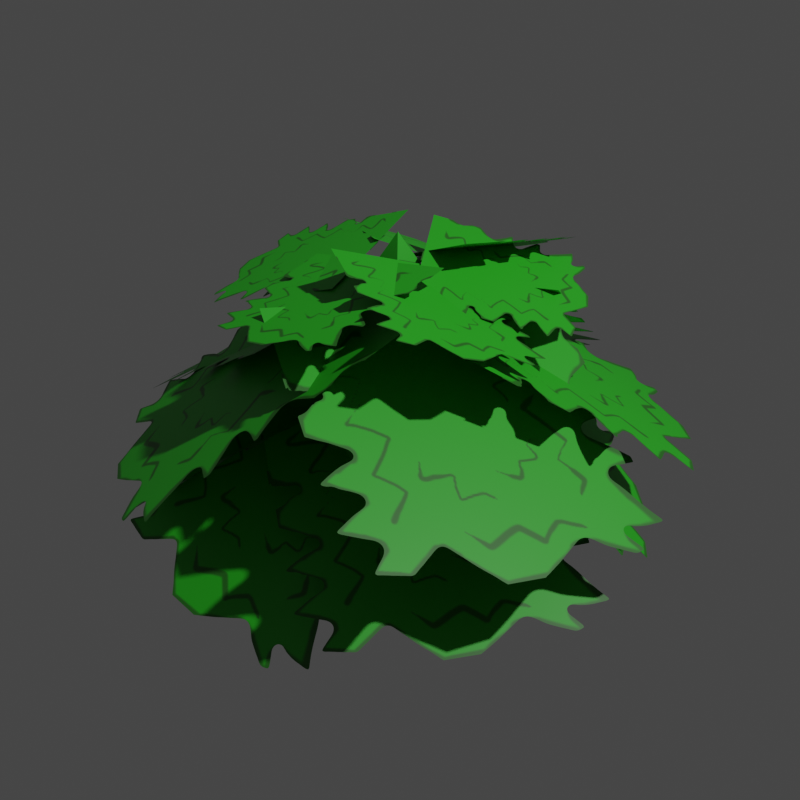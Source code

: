# Source: icon_renderer_blender.blend  (saved by Blender 3.6.13; exported with 4.5.12 LTS)
import bpy
from mathutils import Matrix  # noqa: F401  (used for matrix-valued properties, if any)

bpy.ops.wm.read_factory_settings(use_empty=True)
scene = bpy.context.scene
scene.name = 'Scene'

# ---- collections
col_collection = bpy.data.collections.new('Collection'); scene.collection.children.link(col_collection)
col_collection_001 = bpy.data.collections.new('Collection.001'); col_collection.children.link(col_collection_001)

# ---- images (referenced by path relative to the original .blend; pixels are not part of the script)
import os
ASSET_DIR = os.environ.get("B2B_ASSET_DIR", "")  # directory of the original .blend (textures are referenced by path, not embedded)
HERE = os.path.dirname(os.path.abspath(__file__))  # packed textures are extracted next to this script under _unpacked/

def load_image(name, relpath, width, height, colorspace="sRGB"):
    """Load a texture the original file referenced (path relative to the .blend, or extracted next to this script)."""
    p = next((c for c in (os.path.join(HERE, relpath), os.path.join(ASSET_DIR, relpath)) if relpath and os.path.exists(c)), "")
    if p:
        img = bpy.data.images.load(p, check_existing=True)
        img.name = name
    else:  # same state as the original file: an image datablock whose file is absent (Cycles renders it pink)
        img = bpy.data.images.new(name, width, height)
        img.source = "FILE"
        img.filepath = "//" + (relpath or name)
    img.colorspace_settings.name = colorspace
    return img
img_bush_leaf_tex = load_image('bush_leaf_tex', '_unpacked/bush_leaf_tex.2eb1a146.png', 256, 256, 'sRGB')

# ---- materials (node trees are filled in below, after node groups)
mat_bush_base_mat = bpy.data.materials.new('bush_base_mat')
mat_bush_base_mat.use_backface_culling = True
mat_bush_base_mat.use_transparent_shadow = False
mat_bush_leaflet_mat = bpy.data.materials.new('bush_leaflet_mat')
mat_bush_leaflet_mat.use_backface_culling = True

# ---- material node trees
mat_bush_base_mat.use_nodes = True; mat_bush_base_mat.node_tree.nodes.clear()
_N = mat_bush_base_mat.node_tree.nodes; _L = mat_bush_base_mat.node_tree.links
n0 = _N.new('ShaderNodeBsdfPrincipled'); n0.name = 'Principled BSDF'; n0.location = (10, 300)
n0.distribution = 'GGX'
n0.subsurface_method = 'RANDOM_WALK_SKIN'
n0.inputs[0].default_value = (0.02217, 0.4287, 0.01444, 1.0)
n0.inputs[3].default_value = 1.45
n0.inputs[27].default_value = (0.0, 0.0, 0.0, 1.0)
n0.inputs[28].default_value = 1.0
n1 = _N.new('ShaderNodeOutputMaterial'); n1.name = 'Material Output'; n1.location = (300, 300)
_L.new(n0.outputs[0], n1.inputs[0])
n1.is_active_output = True
mat_bush_leaflet_mat.use_nodes = True; mat_bush_leaflet_mat.node_tree.nodes.clear()
_N = mat_bush_leaflet_mat.node_tree.nodes; _L = mat_bush_leaflet_mat.node_tree.links
n0 = _N.new('ShaderNodeOutputMaterial'); n0.name = 'Material Output'; n0.location = (271, 445)
n1 = _N.new('ShaderNodeBsdfPrincipled'); n1.name = 'Principled BSDF'; n1.location = (-19, 445)
n1.distribution = 'GGX'
n1.subsurface_method = 'RANDOM_WALK_SKIN'
n1.inputs[3].default_value = 1.45
n1.inputs[27].default_value = (0.0, 0.0, 0.0, 1.0)
n1.inputs[28].default_value = 1.0
n2 = _N.new('ShaderNodeTexImage'); n2.name = 'Image Texture'; n2.location = (-309, 425)
n2.image = img_bush_leaf_tex
n3 = _N.new('ShaderNodeMath'); n3.name = 'Math'; n3.location = (0, 0)
n3.hide = True
n3.operation = 'GREATER_THAN'
_L.new(n1.outputs[0], n0.inputs[0])
_L.new(n2.outputs[0], n1.inputs[0])
_L.new(n2.outputs[1], n3.inputs[0])
_L.new(n3.outputs[0], n1.inputs[4])
n0.is_active_output = True

# ---- world
world_world = bpy.data.worlds.new('World'); scene.world = world_world
world_world.use_nodes = True; world_world.node_tree.nodes.clear()
_N = world_world.node_tree.nodes; _L = world_world.node_tree.links
n0 = _N.new('ShaderNodeOutputWorld'); n0.name = 'World Output'; n0.location = (300, 300)
n1 = _N.new('ShaderNodeBackground'); n1.name = 'Background'; n1.location = (10, 300)
n1.inputs[0].default_value = (0.05088, 0.05088, 0.05088, 1.0)
_L.new(n1.outputs[0], n0.inputs[0])
n0.is_active_output = True
world_world.color = (0.05088, 0.05088, 0.05088)
world_world.use_sun_shadow = False
world_world.sun_shadow_jitter_overblur = 0.0

# ---- cameras
cam_camera = bpy.data.cameras.new('Camera')
cam_camera.clip_end = 100.0
cam_camera.ortho_scale = 7.314

# ---- lights
light_light = bpy.data.lights.new('Light', 'POINT')
light_light.transmission_factor = 0.0
light_light.energy = 1000.0
light_light.shadow_soft_size = 0.1
light_light.shadow_maximum_resolution = 0.006
light_light.use_absolute_resolution = True

# ---- meshes
me_cube_001 = bpy.data.meshes.new('Cube.001')
me_cube_001.from_pydata([(-0.5189, -0.5189, -1.061), (0.0, 0.0, 0.0), (-0.5189, 0.5189, -1.061), (0.0, 0.0, 0.0), (0.5189, -0.5189, -1.061), (0.0, 0.0, 0.0), (0.5189, 0.5189, -1.061), (0.0, 0.0, 0.0)], [], [(0, 1, 3, 2), (2, 3, 7, 6), (6, 7, 5, 4), (4, 5, 1, 0), (2, 6, 4, 0), (7, 3, 1, 5)])
_uv = me_cube_001.uv_layers.new(name='UVMap')
_uv.uv.foreach_set('vector', [0.375, 0.0, 0.625, 0.0, 0.625, 0.25, 0.375, 0.25, 0.375, 0.25, 0.625, 0.25, 0.625, 0.5, 0.375, 0.5, 0.375, 0.5, 0.625, 0.5, 0.625, 0.75, 0.375, 0.75, 0.375, 0.75, 0.625, 0.75, 0.625, 1.0, 0.375, 1.0, 0.125, 0.5, 0.375, 0.5, 0.375, 0.75, 0.125, 0.75, 0.625, 0.5, 0.875, 0.5, 0.875, 0.75, 0.625, 0.75])
me_cube_001.materials.append(mat_bush_base_mat)
me_cube_001.update()
me_plane = bpy.data.meshes.new('Plane')
me_plane.from_pydata([(-0.5629, -0.6009, 0.07925), (0.5629, -0.6009, 0.07925), (-0.5629, 0.5248, 0.07925), (0.5629, 0.5248, 0.07925)], [], [(0, 1, 3, 2)])
_uv = me_plane.uv_layers.new(name='UVMap')
_uv.uv.foreach_set('vector', [0.0, 0.0, 1.0, 0.0, 1.0, 1.0, 0.0, 1.0])
me_plane.materials.append(mat_bush_leaflet_mat)
me_plane.update()
me_plane_001 = bpy.data.meshes.new('Plane.001')
me_plane_001.from_pydata([(-0.5629, -0.6009, 0.07925), (0.5629, -0.6009, 0.07925), (-0.5629, 0.5248, 0.07925), (0.5629, 0.5248, 0.07925)], [], [(0, 1, 3, 2)])
_uv = me_plane_001.uv_layers.new(name='UVMap')
_uv.uv.foreach_set('vector', [0.0, 0.0, 1.0, 0.0, 1.0, 1.0, 0.0, 1.0])
me_plane_001.materials.append(mat_bush_leaflet_mat)
me_plane_001.update()
me_plane_002 = bpy.data.meshes.new('Plane.002')
me_plane_002.from_pydata([(-0.5629, -0.6009, 0.07925), (0.5629, -0.6009, 0.07925), (-0.5629, 0.5248, 0.07925), (0.5629, 0.5248, 0.07925)], [], [(0, 1, 3, 2)])
_uv = me_plane_002.uv_layers.new(name='UVMap')
_uv.uv.foreach_set('vector', [0.0, 0.0, 1.0, 0.0, 1.0, 1.0, 0.0, 1.0])
me_plane_002.materials.append(mat_bush_leaflet_mat)
me_plane_002.update()
me_plane_003 = bpy.data.meshes.new('Plane.003')
me_plane_003.from_pydata([(-0.5629, -0.6009, 0.07925), (0.5629, -0.6009, 0.07925), (-0.5629, 0.5248, 0.07925), (0.5629, 0.5248, 0.07925)], [], [(0, 1, 3, 2)])
_uv = me_plane_003.uv_layers.new(name='UVMap')
_uv.uv.foreach_set('vector', [0.0, 0.0, 1.0, 0.0, 1.0, 1.0, 0.0, 1.0])
me_plane_003.materials.append(mat_bush_leaflet_mat)
me_plane_003.update()
me_plane_004 = bpy.data.meshes.new('Plane.004')
me_plane_004.from_pydata([(-0.5629, -0.6009, 0.07925), (0.5629, -0.6009, 0.07925), (-0.5629, 0.5248, 0.07925), (0.5629, 0.5248, 0.07925)], [], [(0, 1, 3, 2)])
_uv = me_plane_004.uv_layers.new(name='UVMap')
_uv.uv.foreach_set('vector', [0.0, 0.0, 1.0, 0.0, 1.0, 1.0, 0.0, 1.0])
me_plane_004.materials.append(mat_bush_leaflet_mat)
me_plane_004.update()
me_plane_005 = bpy.data.meshes.new('Plane.005')
me_plane_005.from_pydata([(-0.6059, -0.7618, -0.0222), (0.6059, -0.7618, -0.0222), (-0.6059, 0.4501, -0.0222), (0.6059, 0.4501, -0.0222)], [], [(0, 1, 3, 2)])
_uv = me_plane_005.uv_layers.new(name='UVMap')
_uv.uv.foreach_set('vector', [0.0, 0.0, 1.0, 0.0, 1.0, 1.0, 0.0, 1.0])
me_plane_005.materials.append(mat_bush_leaflet_mat)
me_plane_005.update()
me_plane_006 = bpy.data.meshes.new('Plane.006')
me_plane_006.from_pydata([(-0.6059, -0.7618, -0.0222), (0.6059, -0.7618, -0.0222), (-0.6059, 0.4501, -0.0222), (0.6059, 0.4501, -0.0222)], [], [(0, 1, 3, 2)])
_uv = me_plane_006.uv_layers.new(name='UVMap')
_uv.uv.foreach_set('vector', [0.0, 0.0, 1.0, 0.0, 1.0, 1.0, 0.0, 1.0])
me_plane_006.materials.append(mat_bush_leaflet_mat)
me_plane_006.update()
me_plane_007 = bpy.data.meshes.new('Plane.007')
me_plane_007.from_pydata([(-0.6059, -0.7618, -0.0222), (0.6059, -0.7618, -0.0222), (-0.6059, 0.4501, -0.0222), (0.6059, 0.4501, -0.0222)], [], [(0, 1, 3, 2)])
_uv = me_plane_007.uv_layers.new(name='UVMap')
_uv.uv.foreach_set('vector', [0.0, 0.0, 1.0, 0.0, 1.0, 1.0, 0.0, 1.0])
me_plane_007.materials.append(mat_bush_leaflet_mat)
me_plane_007.update()
me_plane_008 = bpy.data.meshes.new('Plane.008')
me_plane_008.from_pydata([(-0.6059, -0.7618, -0.0222), (0.6059, -0.7618, -0.0222), (-0.6059, 0.4501, -0.0222), (0.6059, 0.4501, -0.0222)], [], [(0, 1, 3, 2)])
_uv = me_plane_008.uv_layers.new(name='UVMap')
_uv.uv.foreach_set('vector', [0.0, 0.0, 1.0, 0.0, 1.0, 1.0, 0.0, 1.0])
me_plane_008.materials.append(mat_bush_leaflet_mat)
me_plane_008.update()
me_plane_009 = bpy.data.meshes.new('Plane.009')
me_plane_009.from_pydata([(-0.6059, -0.7618, -0.0222), (0.6059, -0.7618, -0.0222), (-0.6059, 0.4501, -0.0222), (0.6059, 0.4501, -0.0222)], [], [(0, 1, 3, 2)])
_uv = me_plane_009.uv_layers.new(name='UVMap')
_uv.uv.foreach_set('vector', [0.0, 0.0, 1.0, 0.0, 1.0, 1.0, 0.0, 1.0])
me_plane_009.materials.append(mat_bush_leaflet_mat)
me_plane_009.update()
me_plane_010 = bpy.data.meshes.new('Plane.010')
me_plane_010.from_pydata([(-0.6059, -0.7618, -0.0222), (0.6059, -0.7618, -0.0222), (-0.6059, 0.4501, -0.0222), (0.6059, 0.4501, -0.0222)], [], [(0, 1, 3, 2)])
_uv = me_plane_010.uv_layers.new(name='UVMap')
_uv.uv.foreach_set('vector', [0.0, 0.0, 1.0, 0.0, 1.0, 1.0, 0.0, 1.0])
me_plane_010.materials.append(mat_bush_leaflet_mat)
me_plane_010.update()
me_plane_011 = bpy.data.meshes.new('Plane.011')
me_plane_011.from_pydata([(-0.6059, -0.7618, -0.0222), (0.6059, -0.7618, -0.0222), (-0.6059, 0.4501, -0.0222), (0.6059, 0.4501, -0.0222)], [], [(0, 1, 3, 2)])
_uv = me_plane_011.uv_layers.new(name='UVMap')
_uv.uv.foreach_set('vector', [0.0, 0.0, 1.0, 0.0, 1.0, 1.0, 0.0, 1.0])
me_plane_011.materials.append(mat_bush_leaflet_mat)
me_plane_011.update()
me_plane_012 = bpy.data.meshes.new('Plane.012')
me_plane_012.from_pydata([(-0.6059, -0.7618, -0.0222), (0.6059, -0.7618, -0.0222), (-0.6059, 0.4501, -0.0222), (0.6059, 0.4501, -0.0222)], [], [(0, 1, 3, 2)])
_uv = me_plane_012.uv_layers.new(name='UVMap')
_uv.uv.foreach_set('vector', [0.0, 0.0, 1.0, 0.0, 1.0, 1.0, 0.0, 1.0])
me_plane_012.materials.append(mat_bush_leaflet_mat)
me_plane_012.update()
me_plane_013 = bpy.data.meshes.new('Plane.013')
me_plane_013.from_pydata([(-0.6059, -0.7618, -0.0222), (0.6059, -0.7618, -0.0222), (-0.6059, 0.4501, -0.0222), (0.6059, 0.4501, -0.0222)], [], [(0, 1, 3, 2)])
_uv = me_plane_013.uv_layers.new(name='UVMap')
_uv.uv.foreach_set('vector', [0.0, 0.0, 1.0, 0.0, 1.0, 1.0, 0.0, 1.0])
me_plane_013.materials.append(mat_bush_leaflet_mat)
me_plane_013.update()
me_plane_014 = bpy.data.meshes.new('Plane.014')
me_plane_014.from_pydata([(-0.6059, -0.7618, -0.0222), (0.6059, -0.7618, -0.0222), (-0.6059, 0.4501, -0.0222), (0.6059, 0.4501, -0.0222)], [], [(0, 1, 3, 2)])
_uv = me_plane_014.uv_layers.new(name='UVMap')
_uv.uv.foreach_set('vector', [0.0, 0.0, 1.0, 0.0, 1.0, 1.0, 0.0, 1.0])
me_plane_014.materials.append(mat_bush_leaflet_mat)
me_plane_014.update()
me_plane_015 = bpy.data.meshes.new('Plane.015')
me_plane_015.from_pydata([(-0.6059, -0.7618, -0.0222), (0.6059, -0.7618, -0.0222), (-0.6059, 0.4501, -0.0222), (0.6059, 0.4501, -0.0222)], [], [(0, 1, 3, 2)])
_uv = me_plane_015.uv_layers.new(name='UVMap')
_uv.uv.foreach_set('vector', [0.0, 0.0, 1.0, 0.0, 1.0, 1.0, 0.0, 1.0])
me_plane_015.materials.append(mat_bush_leaflet_mat)
me_plane_015.update()

# ---- objects
ob_light = bpy.data.objects.new('Light', light_light)
ob_camera = bpy.data.objects.new('Camera', cam_camera)
ob_bush_base = bpy.data.objects.new('Bush_Base', me_cube_001)
ob_leaf_plane_001 = bpy.data.objects.new('leaf_plane.001', me_plane)
ob_leaf_plane_002 = bpy.data.objects.new('leaf_plane.002', me_plane_001)
ob_leaf_plane_003 = bpy.data.objects.new('leaf_plane.003', me_plane_002)
ob_leaf_plane_004 = bpy.data.objects.new('leaf_plane.004', me_plane_003)
ob_leaf_plane_005 = bpy.data.objects.new('leaf_plane.005', me_plane_004)
ob_leaf_plane_006 = bpy.data.objects.new('leaf_plane.006', me_plane_005)
ob_leaf_plane_007 = bpy.data.objects.new('leaf_plane.007', me_plane_006)
ob_leaf_plane_008 = bpy.data.objects.new('leaf_plane.008', me_plane_007)
ob_leaf_plane_009 = bpy.data.objects.new('leaf_plane.009', me_plane_008)
ob_leaf_plane_010 = bpy.data.objects.new('leaf_plane.010', me_plane_009)
ob_leaf_plane_011 = bpy.data.objects.new('leaf_plane.011', me_plane_010)
ob_leaf_plane_012 = bpy.data.objects.new('leaf_plane.012', me_plane_011)
ob_leaf_plane_013 = bpy.data.objects.new('leaf_plane.013', me_plane_012)
ob_leaf_plane_014 = bpy.data.objects.new('leaf_plane.014', me_plane_013)
ob_leaf_plane_015 = bpy.data.objects.new('leaf_plane.015', me_plane_014)
ob_leaf_plane = bpy.data.objects.new('leaf_plane', me_plane_015)

# ---- transforms, parenting, visibility, modifiers, constraints
ob_light.location = (4.076, 1.005, 5.904)
ob_light.rotation_euler = (0.6503, 0.05522, 1.866)
ob_light.lock_rotations_4d = False
ob_light.empty_display_type = 'ARROWS'
ob_light.color = (0.0, 0.0, 0.0, 0.0)
ob_light.lineart.crease_threshold = 0.0
ob_camera.location = (2.931, -2.752, 2.41)
ob_camera.rotation_euler = (1.109, 0.0, 0.8149)
ob_camera.lock_rotations_4d = False
ob_camera.empty_display_type = 'ARROWS'
ob_camera.color = (0.0, 0.0, 0.0, 0.0)
ob_camera.display_type = 'WIRE'
ob_camera.lineart.crease_threshold = 0.0
ob_bush_base.location = (0.0, 0.0, 1.117)
ob_leaf_plane_001.parent = ob_bush_base
ob_leaf_plane_001.matrix_parent_inverse = Matrix(((1.0, -0.0, 0.0, -0.0), (-0.0, 1.0, -0.0, 0.0), (0.0, -0.0, 1.0, -1.117), (-0.0, 0.0, -0.0, 1.0)))
ob_leaf_plane_001.location = (0.0, -0.5008, 0.1632)
ob_leaf_plane_001.rotation_euler = (0.567, 0.1695, 0.04315)
ob_leaf_plane_002.parent = ob_bush_base
ob_leaf_plane_002.matrix_parent_inverse = Matrix(((1.0, -0.0, 0.0, -0.0), (-0.0, 1.0, -0.0, 0.0), (0.0, -0.0, 1.0, -1.117), (-0.0, 0.0, -0.0, 1.0)))
ob_leaf_plane_002.location = (0.4278, -0.2604, 0.1632)
ob_leaf_plane_002.rotation_euler = (0.4684, -0.01575, 1.041)
ob_leaf_plane_003.parent = ob_bush_base
ob_leaf_plane_003.matrix_parent_inverse = Matrix(((1.0, -0.0, 0.0, -0.0), (-0.0, 1.0, -0.0, 0.0), (0.0, -0.0, 1.0, -1.117), (-0.0, 0.0, -0.0, 1.0)))
ob_leaf_plane_003.location = (0.3043, 0.3978, 0.1632)
ob_leaf_plane_003.rotation_euler = (0.5765, -0.1304, 2.44)
ob_leaf_plane_004.parent = ob_bush_base
ob_leaf_plane_004.matrix_parent_inverse = Matrix(((1.0, -0.0, 0.0, -0.0), (-0.0, 1.0, -0.0, 0.0), (0.0, -0.0, 1.0, -1.117), (-0.0, 0.0, -0.0, 1.0)))
ob_leaf_plane_004.location = (-0.3565, 0.3518, 0.1632)
ob_leaf_plane_004.rotation_euler = (0.5701, 0.1195, 3.98)
ob_leaf_plane_005.parent = ob_bush_base
ob_leaf_plane_005.matrix_parent_inverse = Matrix(((1.0, -0.0, 0.0, -0.0), (-0.0, 1.0, -0.0, 0.0), (0.0, -0.0, 1.0, -1.117), (-0.0, 0.0, -0.0, 1.0)))
ob_leaf_plane_005.location = (-0.4295, -0.2576, 0.1632)
ob_leaf_plane_005.rotation_euler = (0.5997, -0.1238, 5.183)
ob_leaf_plane_006.parent = ob_bush_base
ob_leaf_plane_006.matrix_parent_inverse = Matrix(((1.0, -0.0, 0.0, -0.0), (-0.0, 1.0, -0.0, 0.0), (0.0, -0.0, 1.0, -1.117), (-0.0, 0.0, -0.0, 1.0)))
ob_leaf_plane_006.location = (-0.2359, -0.4418, 0.6823)
ob_leaf_plane_006.rotation_euler = (0.5855, -0.0952, 5.741)
ob_leaf_plane_007.parent = ob_bush_base
ob_leaf_plane_007.matrix_parent_inverse = Matrix(((1.0, -0.0, 0.0, -0.0), (-0.0, 1.0, -0.0, 0.0), (0.0, -0.0, 1.0, -1.117), (-0.0, 0.0, -0.0, 1.0)))
ob_leaf_plane_007.location = (-0.5005, 0.01758, 0.6823)
ob_leaf_plane_007.rotation_euler = (0.5018, 0.1727, 4.708)
ob_leaf_plane_008.parent = ob_bush_base
ob_leaf_plane_008.matrix_parent_inverse = Matrix(((1.0, -0.0, 0.0, -0.0), (-0.0, 1.0, -0.0, 0.0), (0.0, -0.0, 1.0, -1.117), (-0.0, 0.0, -0.0, 1.0)))
ob_leaf_plane_008.location = (-0.1956, 0.4611, 0.6823)
ob_leaf_plane_008.rotation_euler = (0.58, 0.04067, 3.552)
ob_leaf_plane_009.parent = ob_bush_base
ob_leaf_plane_009.matrix_parent_inverse = Matrix(((1.0, -0.0, 0.0, -0.0), (-0.0, 1.0, -0.0, 0.0), (0.0, -0.0, 1.0, -1.117), (-0.0, 0.0, -0.0, 1.0)))
ob_leaf_plane_009.location = (0.357, 0.3513, 0.6823)
ob_leaf_plane_009.rotation_euler = (0.4939, 0.1096, 2.375)
ob_leaf_plane_010.parent = ob_bush_base
ob_leaf_plane_010.matrix_parent_inverse = Matrix(((1.0, -0.0, 0.0, -0.0), (-0.0, 1.0, -0.0, 0.0), (0.0, -0.0, 1.0, -1.117), (-0.0, 0.0, -0.0, 1.0)))
ob_leaf_plane_010.location = (0.4718, -0.1681, 0.6823)
ob_leaf_plane_010.rotation_euler = (0.5088, 0.1078, 1.24)
ob_leaf_plane_011.parent = ob_bush_base
ob_leaf_plane_011.matrix_parent_inverse = Matrix(((1.0, -0.0, 0.0, -0.0), (-0.0, 1.0, -0.0, 0.0), (0.0, -0.0, 1.0, -1.117), (-0.0, 0.0, -0.0, 1.0)))
ob_leaf_plane_011.location = (0.3108, -0.117, 0.9891)
ob_leaf_plane_011.rotation_euler = (0.2147, 0.2955, 1.22)
ob_leaf_plane_011.scale = (0.5366, 0.5366, 0.5366)
ob_leaf_plane_012.parent = ob_bush_base
ob_leaf_plane_012.matrix_parent_inverse = Matrix(((1.0, -0.0, 0.0, -0.0), (-0.0, 1.0, -0.0, 0.0), (0.0, -0.0, 1.0, -1.117), (-0.0, 0.0, -0.0, 1.0)))
ob_leaf_plane_012.location = (0.02015, -0.3315, 0.9891)
ob_leaf_plane_012.rotation_euler = (0.2024, -0.1422, 0.08958)
ob_leaf_plane_012.scale = (0.5366, 0.5366, 0.5366)
ob_leaf_plane_013.parent = ob_bush_base
ob_leaf_plane_013.matrix_parent_inverse = Matrix(((1.0, -0.0, 0.0, -0.0), (-0.0, 1.0, -0.0, 0.0), (0.0, -0.0, 1.0, -1.117), (-0.0, 0.0, -0.0, 1.0)))
ob_leaf_plane_013.location = (-0.3095, -0.1204, 0.9891)
ob_leaf_plane_013.rotation_euler = (0.2894, 0.1878, -1.208)
ob_leaf_plane_013.scale = (0.5366, 0.5366, 0.5366)
ob_leaf_plane_014.parent = ob_bush_base
ob_leaf_plane_014.matrix_parent_inverse = Matrix(((1.0, -0.0, 0.0, -0.0), (-0.0, 1.0, -0.0, 0.0), (0.0, -0.0, 1.0, -1.117), (-0.0, 0.0, -0.0, 1.0)))
ob_leaf_plane_014.location = (-0.1654, 0.3559, 0.9254)
ob_leaf_plane_014.rotation_euler = (0.1545, -0.3686, -2.104)
ob_leaf_plane_014.scale = (0.5366, 0.5366, 0.5366)
ob_leaf_plane_015.parent = ob_bush_base
ob_leaf_plane_015.matrix_parent_inverse = Matrix(((1.0, -0.0, 0.0, -0.0), (-0.0, 1.0, -0.0, 0.0), (0.0, -0.0, 1.0, -1.117), (-0.0, 0.0, -0.0, 1.0)))
ob_leaf_plane_015.location = (0.02649, 0.3311, 0.9891)
ob_leaf_plane_015.rotation_euler = (0.1346, 0.3673, -3.256)
ob_leaf_plane_015.scale = (0.5366, 0.5366, 0.5366)
ob_leaf_plane.parent = ob_bush_base
ob_leaf_plane.matrix_parent_inverse = Matrix(((1.0, -0.0, 0.0, -0.0), (-0.0, 1.0, -0.0, 0.0), (0.0, -0.0, 1.0, -1.117), (-0.0, 0.0, -0.0, 1.0)))
ob_leaf_plane.location = (0.2656, 0.1994, 0.9891)
ob_leaf_plane.rotation_euler = (0.2529, -0.1798, -4.047)
ob_leaf_plane.scale = (0.5366, 0.5366, 0.5366)

# ---- collection membership
col_collection.objects.link(ob_light)
col_collection.objects.link(ob_camera)
col_collection_001.objects.link(ob_bush_base)
col_collection_001.objects.link(ob_leaf_plane_001)
col_collection_001.objects.link(ob_leaf_plane_002)
col_collection_001.objects.link(ob_leaf_plane_003)
col_collection_001.objects.link(ob_leaf_plane_004)
col_collection_001.objects.link(ob_leaf_plane_005)
col_collection_001.objects.link(ob_leaf_plane_006)
col_collection_001.objects.link(ob_leaf_plane_007)
col_collection_001.objects.link(ob_leaf_plane_008)
col_collection_001.objects.link(ob_leaf_plane_009)
col_collection_001.objects.link(ob_leaf_plane_010)
col_collection_001.objects.link(ob_leaf_plane_011)
col_collection_001.objects.link(ob_leaf_plane_012)
col_collection_001.objects.link(ob_leaf_plane_013)
col_collection_001.objects.link(ob_leaf_plane_014)
col_collection_001.objects.link(ob_leaf_plane_015)
col_collection_001.objects.link(ob_leaf_plane)

# ---- scene / render settings (as saved in the file)
scene.camera = ob_camera
scene.frame_start = 1; scene.frame_end = 250; scene.frame_set(1)
scene.render.engine = 'BLENDER_EEVEE_NEXT'
scene.render.resolution_x = 256
scene.render.resolution_y = 256
scene.render.film_transparent = True
scene.cycles.sampling_pattern = 'TABULATED_SOBOL'
scene.view_settings.view_transform = 'Filmic'
bpy.context.view_layer.update()
